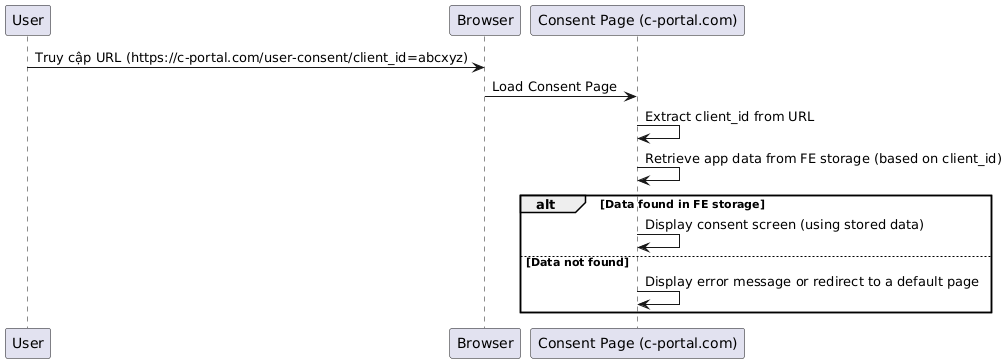

The diagram above was rendered by PlantUML. Its source (embedded in the PNG):
@startuml
participant User
participant "Browser" as Browser
participant "Consent Page (c-portal.com)" as ConsentPage

User -> Browser: Truy cập URL (https://c-portal.com/user-consent/client_id=abcxyz)
Browser -> ConsentPage: Load Consent Page

ConsentPage -> ConsentPage: Extract client_id from URL
ConsentPage -> ConsentPage: Retrieve app data from FE storage (based on client_id)

alt Data found in FE storage
    ConsentPage -> ConsentPage: Display consent screen (using stored data)
else Data not found
    ConsentPage -> ConsentPage: Display error message or redirect to a default page
end
@enduml